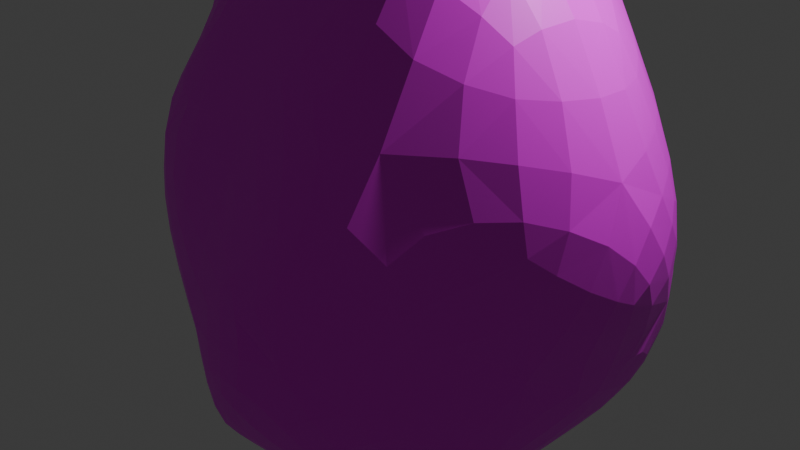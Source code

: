 # Source: rock.blend  (saved by Blender 4.0.36; exported with 4.5.12 LTS)
import bpy
from mathutils import Matrix  # noqa: F401  (used for matrix-valued properties, if any)

bpy.ops.wm.read_factory_settings(use_empty=True)
scene = bpy.context.scene
scene.name = 'Scene'

# ---- collections
col_collection = bpy.data.collections.new('Collection'); scene.collection.children.link(col_collection)

# ---- images (referenced by path relative to the original .blend; pixels are not part of the script)
import os
ASSET_DIR = os.environ.get("B2B_ASSET_DIR", "")  # directory of the original .blend (textures are referenced by path, not embedded)
HERE = os.path.dirname(os.path.abspath(__file__))  # packed textures are extracted next to this script under _unpacked/

def load_image(name, relpath, width, height, colorspace="sRGB"):
    """Load a texture the original file referenced (path relative to the .blend, or extracted next to this script)."""
    p = next((c for c in (os.path.join(HERE, relpath), os.path.join(ASSET_DIR, relpath)) if relpath and os.path.exists(c)), "")
    if p:
        img = bpy.data.images.load(p, check_existing=True)
        img.name = name
    else:  # same state as the original file: an image datablock whose file is absent (Cycles renders it pink)
        img = bpy.data.images.new(name, width, height)
        img.source = "FILE"
        img.filepath = "//" + (relpath or name)
    img.colorspace_settings.name = colorspace
    return img
img_rock_jpg = load_image('rock.jpg', 'rock.jpg', 1024, 1024, 'sRGB')

# ---- materials (node trees are filled in below, after node groups)
mat_material_001 = bpy.data.materials.new('Material.001')
mat_material_001.use_transparent_shadow = False

# ---- material node trees
mat_material_001.use_nodes = True; mat_material_001.node_tree.nodes.clear()
_N = mat_material_001.node_tree.nodes; _L = mat_material_001.node_tree.links
n0 = _N.new('ShaderNodeBsdfPrincipled'); n0.name = 'Principled BSDF'; n0.location = (10, 300)
n0.inputs[3].default_value = 1.45
n1 = _N.new('ShaderNodeOutputMaterial'); n1.name = 'Material Output'; n1.location = (300, 300)
n2 = _N.new('ShaderNodeTexImage'); n2.name = 'Image Texture'; n2.location = (-366, 153)
n2.image = img_rock_jpg
_L.new(n0.outputs[0], n1.inputs[0])
_L.new(n2.outputs[0], n0.inputs[0])
n1.is_active_output = True

# ---- world
world_world = bpy.data.worlds.new('World'); scene.world = world_world
world_world.use_nodes = True; world_world.node_tree.nodes.clear()
_N = world_world.node_tree.nodes; _L = world_world.node_tree.links
n0 = _N.new('ShaderNodeOutputWorld'); n0.name = 'World Output'; n0.location = (300, 300)
n1 = _N.new('ShaderNodeBackground'); n1.name = 'Background'; n1.location = (10, 300)
n1.inputs[0].default_value = (0.05088, 0.05088, 0.05088, 1.0)
_L.new(n1.outputs[0], n0.inputs[0])
n0.is_active_output = True
world_world.color = (0.05088, 0.05088, 0.05088)
world_world.use_sun_shadow = False
world_world.sun_shadow_jitter_overblur = 0.0

# ---- cameras
cam_camera = bpy.data.cameras.new('Camera')
cam_camera.clip_end = 100.0
cam_camera.ortho_scale = 7.314

# ---- lights
light_light = bpy.data.lights.new('Light', 'POINT')
light_light.transmission_factor = 0.0
light_light.use_soft_falloff = False
light_light.energy = 1000.0
light_light.shadow_soft_size = 0.1
light_light.shadow_maximum_resolution = 0.006
light_light.use_absolute_resolution = True

# ---- meshes
me_icosphere = bpy.data.meshes.new('Icosphere')
me_icosphere.from_pydata([(0.005731, 0.001602, -1.019), (0.9917, -0.9691, -0.6576), (0.39, -1.264, -0.4132), (-0.9566, 0.2438, -0.5191), (0.08474, 1.161, -0.4805), (1.158, 0.5075, -0.5186), (0.2058, -1.062, 0.7431), (-0.7816, -0.5564, 0.4814), (-1.008, 0.7056, 0.6052), (0.3763, 1.096, 0.5009), (1.63, -0.3143, 0.7205), (-0.5448, -0.5238, 1.704), (-0.1608, -0.5022, -0.856), (0.4712, -0.3457, -0.9796), (0.2269, -1.22, -0.593), (1.196, -0.3173, -0.6414), (0.48, 0.3552, -1.017), (-0.5257, 0.0, -0.8507), (-0.6679, -0.6626, -0.6153), (-0.1594, 0.5302, -0.8955), (-0.7422, 0.4658, -0.5213), (0.5998, 0.8924, -0.4436), (1.314, -0.4486, -0.1296), (1.342, 0.4508, -0.0879), (0.1327, -1.274, -0.06948), (0.7381, -1.422, 0.08886), (-0.9891, -0.3201, -0.002238), (-0.5878, -0.809, 0.0), (-0.5879, 0.8126, 0.0003657), (-0.9606, 0.3121, -0.001506), (0.7358, 1.005, -0.02613), (0.01906, 1.104, -0.01402), (1.0, -1.123, 0.9261), (-0.4869, -1.058, 0.5943), (-1.072, -0.003055, 0.6682), (-0.3648, 1.157, 0.7177), (0.9183, 0.7669, 0.6427), (0.02025, -0.6678, 1.387), (0.8496, -0.3086, 2.101), (-0.368, -0.8055, 0.9338), (-0.8864, 0.4742, 1.452), (0.2047, 0.9576, 1.417)], [], [(0, 13, 12), (1, 13, 15), (0, 12, 17), (0, 17, 19), (0, 19, 16), (1, 15, 22), (2, 14, 24), (3, 18, 26), (4, 20, 28), (5, 21, 30), (1, 22, 25), (2, 24, 27), (3, 26, 29), (4, 28, 31), (5, 30, 23), (6, 32, 37), (7, 33, 39), (8, 34, 40), (9, 35, 41), (10, 36, 38), (38, 41, 11), (38, 36, 41), (36, 9, 41), (41, 40, 11), (41, 35, 40), (35, 8, 40), (40, 39, 11), (40, 34, 39), (34, 7, 39), (39, 37, 11), (39, 33, 37), (33, 6, 37), (37, 38, 11), (37, 32, 38), (32, 10, 38), (23, 36, 10), (23, 30, 36), (30, 9, 36), (31, 35, 9), (31, 28, 35), (28, 8, 35), (29, 34, 8), (29, 26, 34), (26, 7, 34), (27, 33, 7), (27, 24, 33), (24, 6, 33), (25, 32, 6), (25, 22, 32), (22, 10, 32), (30, 31, 9), (30, 21, 31), (21, 4, 31), (28, 29, 8), (28, 20, 29), (20, 3, 29), (26, 27, 7), (26, 18, 27), (18, 2, 27), (24, 25, 6), (24, 14, 25), (14, 1, 25), (22, 23, 10), (22, 15, 23), (15, 5, 23), (16, 21, 5), (16, 19, 21), (19, 4, 21), (19, 20, 4), (19, 17, 20), (17, 3, 20), (17, 18, 3), (17, 12, 18), (12, 2, 18), (15, 16, 5), (15, 13, 16), (13, 0, 16), (12, 14, 2), (12, 13, 14), (13, 1, 14)])
_uv = me_icosphere.uv_layers.new(name='UVMap')
_uv.uv.foreach_set('vector', [0.1818, 0.0, 0.2273, 0.07873, 0.1364, 0.07873, 0.2727, 0.1575, 0.3182, 0.07873, 0.3636, 0.1575, 0.9091, 0.0, 0.9545, 0.07873, 0.8636, 0.07873, 0.7273, 0.0, 0.7727, 0.07873, 0.6818, 0.07873, 0.5455, 0.0, 0.5909, 0.07873, 0.5, 0.07873, 0.2727, 0.1575, 0.3636, 0.1575, 0.3182, 0.2362, 0.09091, 0.1575, 0.1818, 0.1575, 0.1364, 0.2362, 0.8182, 0.1575, 0.9091, 0.1575, 0.8636, 0.2362, 0.6364, 0.1575, 0.7273, 0.1575, 0.6818, 0.2362, 0.4545, 0.1575, 0.5455, 0.1575, 0.5, 0.2362, 0.2727, 0.1575, 0.3182, 0.2362, 0.2273, 0.2362, 0.09091, 0.1575, 0.1364, 0.2362, 0.04546, 0.2362, 0.8182, 0.1575, 0.8636, 0.2362, 0.7727, 0.2362, 0.6364, 0.1575, 0.6818, 0.2362, 0.5909, 0.2362, 0.4545, 0.1575, 0.5, 0.2362, 0.4091, 0.2362, 0.1818, 0.3149, 0.2727, 0.3149, 0.2273, 0.3937, 0.0, 0.3149, 0.09091, 0.3149, 0.04546, 0.3937, 0.7273, 0.3149, 0.8182, 0.3149, 0.7727, 0.3937, 0.5455, 0.3149, 0.6364, 0.3149, 0.5909, 0.3937, 0.3636, 0.3149, 0.4545, 0.3149, 0.4091, 0.3937, 0.4091, 0.3937, 0.5, 0.3937, 0.4545, 0.4724, 0.4091, 0.3937, 0.4545, 0.3149, 0.5, 0.3937, 0.4545, 0.3149, 0.5455, 0.3149, 0.5, 0.3937, 0.5909, 0.3937, 0.6818, 0.3937, 0.6364, 0.4724, 0.5909, 0.3937, 0.6364, 0.3149, 0.6818, 0.3937, 0.6364, 0.3149, 0.7273, 0.3149, 0.6818, 0.3937, 0.7727, 0.3937, 0.8636, 0.3937, 0.8182, 0.4724, 0.7727, 0.3937, 0.8182, 0.3149, 0.8636, 0.3937, 0.8182, 0.3149, 0.9091, 0.3149, 0.8636, 0.3937, 0.04546, 0.3937, 0.1364, 0.3937, 0.09091, 0.4724, 0.04546, 0.3937, 0.09091, 0.3149, 0.1364, 0.3937, 0.09091, 0.3149, 0.1818, 0.3149, 0.1364, 0.3937, 0.2273, 0.3937, 0.3182, 0.3937, 0.2727, 0.4724, 0.2273, 0.3937, 0.2727, 0.3149, 0.3182, 0.3937, 0.2727, 0.3149, 0.3636, 0.3149, 0.3182, 0.3937, 0.4091, 0.2362, 0.4545, 0.3149, 0.3636, 0.3149, 0.4091, 0.2362, 0.5, 0.2362, 0.4545, 0.3149, 0.5, 0.2362, 0.5455, 0.3149, 0.4545, 0.3149, 0.5909, 0.2362, 0.6364, 0.3149, 0.5455, 0.3149, 0.5909, 0.2362, 0.6818, 0.2362, 0.6364, 0.3149, 0.6818, 0.2362, 0.7273, 0.3149, 0.6364, 0.3149, 0.7727, 0.2362, 0.8182, 0.3149, 0.7273, 0.3149, 0.7727, 0.2362, 0.8636, 0.2362, 0.8182, 0.3149, 0.8636, 0.2362, 0.9091, 0.3149, 0.8182, 0.3149, 0.04546, 0.2362, 0.09091, 0.3149, 0.0, 0.3149, 0.04546, 0.2362, 0.1364, 0.2362, 0.09091, 0.3149, 0.1364, 0.2362, 0.1818, 0.3149, 0.09091, 0.3149, 0.2273, 0.2362, 0.2727, 0.3149, 0.1818, 0.3149, 0.2273, 0.2362, 0.3182, 0.2362, 0.2727, 0.3149, 0.3182, 0.2362, 0.3636, 0.3149, 0.2727, 0.3149, 0.5, 0.2362, 0.5909, 0.2362, 0.5455, 0.3149, 0.5, 0.2362, 0.5455, 0.1575, 0.5909, 0.2362, 0.5455, 0.1575, 0.6364, 0.1575, 0.5909, 0.2362, 0.6818, 0.2362, 0.7727, 0.2362, 0.7273, 0.3149, 0.6818, 0.2362, 0.7273, 0.1575, 0.7727, 0.2362, 0.7273, 0.1575, 0.8182, 0.1575, 0.7727, 0.2362, 0.8636, 0.2362, 0.9545, 0.2362, 0.9091, 0.3149, 0.8636, 0.2362, 0.9091, 0.1575, 0.9545, 0.2362, 0.9091, 0.1575, 1.0, 0.1575, 0.9545, 0.2362, 0.1364, 0.2362, 0.2273, 0.2362, 0.1818, 0.3149, 0.1364, 0.2362, 0.1818, 0.1575, 0.2273, 0.2362, 0.1818, 0.1575, 0.2727, 0.1575, 0.2273, 0.2362, 0.3182, 0.2362, 0.4091, 0.2362, 0.3636, 0.3149, 0.3182, 0.2362, 0.3636, 0.1575, 0.4091, 0.2362, 0.3636, 0.1575, 0.4545, 0.1575, 0.4091, 0.2362, 0.5, 0.07873, 0.5455, 0.1575, 0.4545, 0.1575, 0.5, 0.07873, 0.5909, 0.07873, 0.5455, 0.1575, 0.5909, 0.07873, 0.6364, 0.1575, 0.5455, 0.1575, 0.6818, 0.07873, 0.7273, 0.1575, 0.6364, 0.1575, 0.6818, 0.07873, 0.7727, 0.07873, 0.7273, 0.1575, 0.7727, 0.07873, 0.8182, 0.1575, 0.7273, 0.1575, 0.8636, 0.07873, 0.9091, 0.1575, 0.8182, 0.1575, 0.8636, 0.07873, 0.9545, 0.07873, 0.9091, 0.1575, 0.9545, 0.07873, 1.0, 0.1575, 0.9091, 0.1575, 0.3636, 0.1575, 0.4091, 0.07873, 0.4545, 0.1575, 0.3636, 0.1575, 0.3182, 0.07873, 0.4091, 0.07873, 0.3182, 0.07873, 0.3636, 0.0, 0.4091, 0.07873, 0.1364, 0.07873, 0.1818, 0.1575, 0.09091, 0.1575, 0.1364, 0.07873, 0.2273, 0.07873, 0.1818, 0.1575, 0.2273, 0.07873, 0.2727, 0.1575, 0.1818, 0.1575])
me_icosphere.materials.append(mat_material_001)
me_icosphere.update()

# ---- objects
ob_light = bpy.data.objects.new('Light', light_light)
ob_camera = bpy.data.objects.new('Camera', cam_camera)
ob_icosphere = bpy.data.objects.new('Icosphere', me_icosphere)

# ---- transforms, parenting, visibility, modifiers, constraints
ob_light.location = (4.076, 1.005, 5.904)
ob_light.rotation_euler = (0.6503, 0.05522, 1.866)
ob_light.lock_rotations_4d = False
ob_light.empty_display_type = 'ARROWS'
ob_light.color = (0.0, 0.0, 0.0, 0.0)
ob_light.lineart.crease_threshold = 0.0
ob_camera.location = (7.359, -6.926, 4.958)
ob_camera.rotation_euler = (1.109, 0.0, 0.8149)
ob_camera.lock_rotations_4d = False
ob_camera.empty_display_type = 'ARROWS'
ob_camera.color = (0.0, 0.0, 0.0, 0.0)
ob_camera.display_type = 'WIRE'
ob_camera.lineart.crease_threshold = 0.0
ob_icosphere.location = (0.0, 0.0, 0.0)
ob_icosphere.scale = (2.158, 2.158, 2.158)
_m = ob_icosphere.modifiers.new('Subdivision', 'SUBSURF')

# ---- collection membership
col_collection.objects.link(ob_light)
col_collection.objects.link(ob_camera)
col_collection.objects.link(ob_icosphere)

# ---- scene / render settings (as saved in the file)
scene.camera = ob_camera
scene.frame_start = 1; scene.frame_end = 250; scene.frame_set(1)
scene.render.engine = 'BLENDER_EEVEE_NEXT'
scene.cycles.sampling_pattern = 'TABULATED_SOBOL'
bpy.context.view_layer.update()
